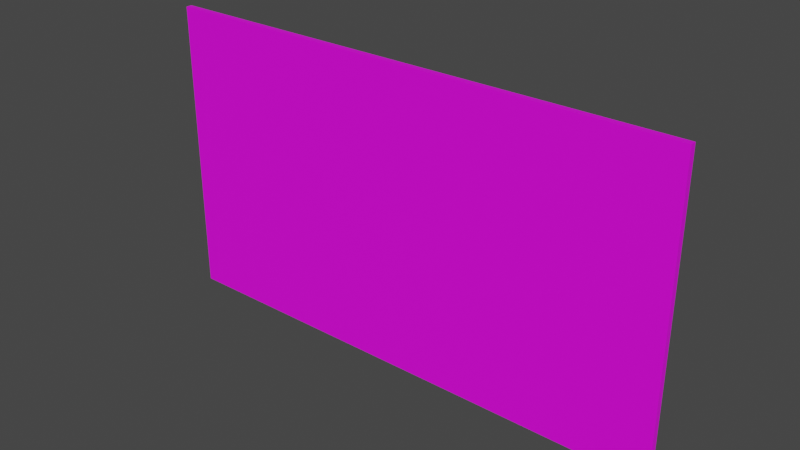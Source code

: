 # Source: Highway_Segment_Sign_Billboard02.blend  (saved by Blender 3.1.7; exported with 4.5.12 LTS)
import bpy
from mathutils import Matrix  # noqa: F401  (used for matrix-valued properties, if any)

bpy.ops.wm.read_factory_settings(use_empty=True)
scene = bpy.context.scene
scene.name = 'Scene'

# ---- collections
col_collection = bpy.data.collections.new('Collection'); scene.collection.children.link(col_collection)

# ---- images (referenced by path relative to the original .blend; pixels are not part of the script)
import os
ASSET_DIR = os.environ.get("B2B_ASSET_DIR", "")  # directory of the original .blend (textures are referenced by path, not embedded)
HERE = os.path.dirname(os.path.abspath(__file__))  # packed textures are extracted next to this script under _unpacked/

def load_image(name, relpath, width, height, colorspace="sRGB"):
    """Load a texture the original file referenced (path relative to the .blend, or extracted next to this script)."""
    p = next((c for c in (os.path.join(HERE, relpath), os.path.join(ASSET_DIR, relpath)) if relpath and os.path.exists(c)), "")
    if p:
        img = bpy.data.images.load(p, check_existing=True)
        img.name = name
    else:  # same state as the original file: an image datablock whose file is absent (Cycles renders it pink)
        img = bpy.data.images.new(name, width, height)
        img.source = "FILE"
        img.filepath = "//" + (relpath or name)
    img.colorspace_settings.name = colorspace
    return img
img_780_png_001 = load_image('780.png.001', '780.png', 1024, 1024, 'sRGB')
img_499_png = load_image('499.png', '499.png', 1024, 1024, 'sRGB')

# ---- materials (node trees are filled in below, after node groups)
mat_m_city_white = bpy.data.materials.new('M_City_White')
mat_m_city_white.use_transparent_shadow = False
mat_m_city_green = bpy.data.materials.new('M_City_Green')
mat_m_city_green.use_transparent_shadow = False

# ---- material node trees
mat_m_city_white.use_nodes = True; mat_m_city_white.node_tree.nodes.clear()
_N = mat_m_city_white.node_tree.nodes; _L = mat_m_city_white.node_tree.links
n0 = _N.new('ShaderNodeBsdfPrincipled'); n0.name = 'Principled BSDF'; n0.location = (10, 300)
n0.distribution = 'GGX'
n0.subsurface_method = 'RANDOM_WALK_SKIN'
n0.inputs[3].default_value = 1.45
n0.inputs[27].default_value = (0.0, 0.0, 0.0, 1.0)
n0.inputs[28].default_value = 1.0
n1 = _N.new('ShaderNodeOutputMaterial'); n1.name = 'Material Output'; n1.location = (300, 300)
n2 = _N.new('ShaderNodeTexImage'); n2.name = '이미지 텍스처'; n2.location = (-447, 203)
n2.image = img_780_png_001
_L.new(n0.outputs[0], n1.inputs[0])
_L.new(n2.outputs[0], n0.inputs[0])
_L.new(n2.outputs[1], n0.inputs[4])
n1.is_active_output = True
mat_m_city_green.use_nodes = True; mat_m_city_green.node_tree.nodes.clear()
_N = mat_m_city_green.node_tree.nodes; _L = mat_m_city_green.node_tree.links
n0 = _N.new('ShaderNodeBsdfPrincipled'); n0.name = 'Principled BSDF'; n0.location = (10, 300)
n0.distribution = 'GGX'
n0.subsurface_method = 'RANDOM_WALK_SKIN'
n0.inputs[3].default_value = 1.45
n0.inputs[27].default_value = (0.0, 0.0, 0.0, 1.0)
n0.inputs[28].default_value = 1.0
n1 = _N.new('ShaderNodeOutputMaterial'); n1.name = 'Material Output'; n1.location = (300, 300)
n2 = _N.new('ShaderNodeTexImage'); n2.name = '이미지 텍스처'; n2.location = (-495, 77)
n2.image = img_499_png
_L.new(n0.outputs[0], n1.inputs[0])
_L.new(n2.outputs[0], n0.inputs[0])
_L.new(n2.outputs[1], n0.inputs[4])
n1.is_active_output = True

# ---- world
world_world = bpy.data.worlds.new('World'); scene.world = world_world
world_world.use_nodes = True; world_world.node_tree.nodes.clear()
_N = world_world.node_tree.nodes; _L = world_world.node_tree.links
n0 = _N.new('ShaderNodeOutputWorld'); n0.name = 'World Output'; n0.location = (300, 300)
n1 = _N.new('ShaderNodeBackground'); n1.name = 'Background'; n1.location = (10, 300)
n1.inputs[0].default_value = (0.05088, 0.05088, 0.05088, 1.0)
_L.new(n1.outputs[0], n0.inputs[0])
n0.is_active_output = True
world_world.color = (0.05088, 0.05088, 0.05088)
world_world.use_sun_shadow = False
world_world.sun_shadow_jitter_overblur = 0.0

# ---- meshes
me_sm_city_highway_sign_billboard_01c_md_001 = bpy.data.meshes.new('SM_City_Highway_Sign_Billboard_01c.md.001')
me_sm_city_highway_sign_billboard_01c_md_001.from_pydata([(0.3099, -0.01731, 0.1397), (0.2579, -0.01731, 0.1397), (0.2579, -0.01731, 0.0877), (0.2579, -0.01731, 0.5194), (0.3099, -0.01731, 0.0877), (0.3099, -0.01731, 0.5194), (1.491, -0.01731, 0.1397), (0.2579, -0.01731, 0.5863), (0.3099, -0.01731, 0.5863), (0.2579, -0.01731, 0.6431), (0.3099, -0.01731, 0.6431), (0.2579, -0.01731, 0.6943), (0.3099, -0.01731, 0.6943), (1.491, -0.01731, 0.0877), (0.2579, -0.01731, 0.7257), (-1.316, -0.01731, 0.6943), (0.3099, -0.01731, 0.7257), (-1.348, -0.01731, 0.7257), (1.316, -0.01731, 0.6943), (-1.383, -0.01731, 0.681), (1.348, -0.01731, 0.7257), (-1.415, -0.01731, 0.7124), (1.383, -0.01731, 0.681), (-1.44, -0.01731, 0.6431), (1.415, -0.01731, 0.7124), (-1.471, -0.01731, 0.6745), (1.44, -0.01731, 0.6431), (-1.509, -0.01731, 0.6178), (1.471, -0.01731, 0.6745), (-1.478, -0.01731, 0.5863), (1.509, -0.01731, 0.6178), (-1.523, -0.01731, 0.5509), (1.478, -0.01731, 0.5863), (-1.491, -0.01731, 0.5194), (1.523, -0.01731, 0.5509), (-1.523, -0.01731, 0.1397), (1.491, -0.01731, 0.5194), (-1.491, -0.01731, 0.1397), (1.523, -0.01731, 0.1397), (-1.523, -0.01731, 0.0877), (-1.491, -0.01731, 0.0877), (-1.491, -0.01731, -0.4938), (1.523, -0.01731, 0.0877), (-1.523, -0.01731, -0.4938), (1.523, -0.01731, -0.4938), (-1.491, -0.01731, -0.7993), (1.491, -0.01731, -0.4938), (-1.523, -0.01731, -0.8308), (1.491, -0.01731, -0.7993), (-1.478, -0.01731, -0.8663), (1.523, -0.01731, -0.8308), (-1.509, -0.01731, -0.8977), (1.478, -0.01731, -0.8663), (-1.44, -0.01731, -0.923), (1.509, -0.01731, -0.8977), (-1.471, -0.01731, -0.9544), (1.44, -0.01731, -0.923), (-1.415, -0.01731, -0.9923), (1.471, -0.01731, -0.9544), (-1.383, -0.01731, -0.9609), (1.415, -0.01731, -0.9923), (-1.348, -0.01731, -1.006), (1.383, -0.01731, -0.9609), (-1.316, -0.01731, -0.9742), (1.348, -0.01731, -1.006), (0.2579, -0.01731, -1.006), (1.316, -0.01731, -0.9742), (0.2579, -0.01731, -0.9742), (0.3099, -0.01731, -1.006), (0.3099, -0.01731, -0.9742), (1.523, -0.01731, -1.006), (1.523, 0.01731, -1.006), (1.523, -0.01731, -0.8308), (1.523, 0.01731, -0.4938), (1.523, -0.01731, -0.4938), (1.523, -0.01731, 0.0877), (1.523, 0.01731, 0.0877), (1.523, -0.01731, 0.1397), (1.523, 0.01731, 0.1397), (1.523, -0.01731, 0.5509), (1.523, 0.01731, 0.7257), (1.523, -0.01731, 0.7257), (-1.523, -0.01731, -0.8308), (-1.523, 0.01731, -1.006), (-1.523, -0.01731, -1.006), (-1.523, 0.01731, -0.4938), (-1.523, -0.01731, -0.4938), (-1.523, 0.01731, 0.0877), (-1.523, -0.01731, 0.0877), (-1.523, -0.01731, 0.1397), (-1.523, 0.01731, 0.1397), (-1.523, -0.01731, 0.5509), (-1.523, 0.01731, 0.7257), (-1.523, -0.01731, 0.7257), (-1.348, -0.01731, 0.7257), (-1.523, 0.01731, 0.7257), (-1.523, -0.01731, 0.7257), (0.2579, 0.01731, 0.7257), (0.2579, -0.01731, 0.7257), (0.3099, -0.01731, 0.7257), (0.3099, 0.01731, 0.7257), (1.348, -0.01731, 0.7257), (1.523, 0.01731, 0.7257), (1.523, -0.01731, 0.7257), (1.348, -0.01731, -1.006), (1.523, 0.01731, -1.006), (1.523, -0.01731, -1.006), (0.3099, 0.01731, -1.006), (0.3099, -0.01731, -1.006), (0.2579, -0.01731, -1.006), (0.2579, 0.01731, -1.006), (-1.348, -0.01731, -1.006), (-1.523, 0.01731, -1.006), (-1.523, -0.01731, -1.006), (-1.523, -0.01731, -1.006), (-1.523, -0.01731, 0.7257), (1.523, -0.01731, -1.006), (1.523, -0.01731, 0.7257), (0.2579, -0.01731, -0.4938), (0.3099, -0.01731, -0.4938), (0.2579, -0.01731, -0.7993), (0.3099, -0.01731, -0.7993), (0.3099, -0.01731, -0.8663), (0.2579, -0.01731, -0.8663), (0.3099, -0.01731, -0.923), (0.2579, -0.01731, -0.923), (1.523, 0.01731, 0.1397), (0.3099, 0.01731, 0.7257), (1.523, 0.01731, 0.7257), (0.3099, 0.01731, 0.1397), (1.523, 0.01731, 0.0877), (0.2579, 0.01731, 0.1397), (0.2579, 0.01731, 0.7257), (-1.523, 0.01731, 0.7257), (-1.523, 0.01731, 0.1397), (0.3099, 0.01731, 0.0877), (1.523, 0.01731, -0.4938), (0.2579, 0.01731, 0.0877), (-1.523, 0.01731, 0.0877), (0.3099, 0.01731, -0.4938), (1.523, 0.01731, -1.006), (0.3099, 0.01731, -1.006), (0.2579, 0.01731, -1.006), (0.2579, 0.01731, -0.4938), (-1.523, 0.01731, -0.4938), (-1.523, 0.01731, -1.006)], [], [(0, 1, 2), (3, 1, 0), (0, 2, 4), (0, 5, 3), (4, 6, 0), (7, 3, 5), (8, 7, 5), (9, 7, 8), (10, 9, 8), (11, 9, 10), (12, 11, 10), (6, 4, 13), (14, 11, 12), (14, 15, 11), (16, 14, 12), (14, 17, 15), (18, 16, 12), (17, 19, 15), (16, 18, 20), (19, 17, 21), (22, 20, 18), (21, 23, 19), (20, 22, 24), (23, 21, 25), (26, 24, 22), (27, 23, 25), (24, 26, 28), (23, 27, 29), (26, 30, 28), (31, 29, 27), (30, 26, 32), (29, 31, 33), (32, 34, 30), (35, 33, 31), (32, 36, 34), (33, 35, 37), (38, 34, 36), (37, 35, 39), (38, 36, 6), (37, 39, 40), (38, 6, 13), (41, 40, 39), (38, 13, 42), (39, 43, 41), (44, 42, 13), (43, 45, 41), (13, 46, 44), (45, 43, 47), (48, 44, 46), (47, 49, 45), (50, 44, 48), (47, 51, 49), (52, 50, 48), (51, 53, 49), (50, 52, 54), (53, 51, 55), (56, 54, 52), (57, 53, 55), (54, 56, 58), (53, 57, 59), (56, 60, 58), (59, 57, 61), (60, 56, 62), (63, 59, 61), (62, 64, 60), (65, 63, 61), (64, 62, 66), (63, 65, 67), (68, 64, 66), (67, 65, 68), (66, 69, 68), (69, 67, 68), (70, 71, 72), (71, 73, 72), (74, 72, 73), (75, 74, 73), (75, 73, 76), (75, 76, 77), (77, 76, 78), (79, 77, 78), (78, 80, 79), (79, 80, 81), (82, 83, 84), (85, 83, 82), (82, 86, 85), (86, 87, 85), (86, 88, 87), (89, 87, 88), (87, 89, 90), (91, 90, 89), (90, 91, 92), (92, 91, 93), (94, 95, 96), (97, 95, 94), (94, 98, 97), (99, 97, 98), (97, 99, 100), (101, 100, 99), (102, 100, 101), (102, 101, 103), (36, 0, 6), (36, 5, 0), (32, 5, 36), (32, 8, 5), (8, 32, 26), (26, 10, 8), (26, 18, 10), (18, 26, 22), (18, 12, 10), (104, 105, 106), (107, 105, 104), (104, 108, 107), (108, 109, 107), (109, 110, 107), (111, 110, 109), (112, 110, 111), (111, 113, 112), (114, 51, 47), (114, 55, 51), (114, 57, 55), (114, 61, 57), (115, 31, 27), (115, 27, 25), (115, 25, 21), (115, 21, 17), (116, 50, 54), (116, 54, 58), (116, 58, 60), (116, 60, 64), (117, 30, 34), (117, 28, 30), (117, 24, 28), (117, 20, 24), (15, 9, 11), (23, 9, 15), (23, 15, 19), (23, 7, 9), (7, 23, 29), (29, 3, 7), (3, 29, 33), (3, 33, 37), (3, 37, 1), (1, 37, 40), (1, 40, 2), (2, 40, 41), (2, 41, 118), (45, 118, 41), (2, 118, 119), (119, 4, 2), (13, 4, 119), (13, 119, 46), (118, 45, 120), (120, 45, 49), (121, 119, 118), (46, 119, 121), (118, 120, 121), (46, 121, 48), (121, 52, 48), (52, 121, 122), (121, 120, 122), (122, 56, 52), (120, 49, 123), (120, 123, 122), (123, 49, 53), (56, 122, 124), (122, 123, 124), (56, 66, 62), (56, 124, 66), (69, 66, 124), (123, 125, 124), (124, 125, 69), (123, 53, 125), (125, 67, 69), (125, 63, 67), (125, 53, 63), (63, 53, 59), (126, 127, 128), (126, 129, 127), (130, 129, 126), (127, 129, 131), (131, 132, 127), (131, 133, 132), (131, 134, 133), (130, 135, 129), (135, 131, 129), (136, 135, 130), (137, 134, 131), (131, 135, 137), (137, 138, 134), (136, 139, 135), (140, 139, 136), (140, 141, 139), (139, 141, 142), (143, 137, 135), (135, 139, 143), (143, 138, 137), (142, 143, 139), (143, 144, 138), (142, 144, 143), (142, 145, 144)])
me_sm_city_highway_sign_billboard_01c_md_001.polygons.foreach_set('material_index', [0, 0, 0, 0, 0, 0, 0, 0, 0, 0, 0, 0, 0, 0, 0, 0, 0, 0, 0, 0, 0, 0, 0, 0, 0, 0, 0, 0, 0, 0, 0, 0, 0, 0, 0, 0, 0, 0, 0, 0, 0, 0, 0, 0, 0, 0, 0, 0, 0, 0, 0, 0, 0, 0, 0, 0, 0, 0, 0, 0, 0, 0, 0, 0, 0, 0, 0, 0, 0, 0, 0, 0, 1, 1, 1, 1, 1, 1, 1, 1, 1, 1, 1, 1, 1, 1, 1, 1, 1, 1, 1, 1, 1, 1, 1, 1, 1, 1, 1, 1, 1, 1, 1, 1, 1, 1, 1, 1, 1, 1, 1, 1, 1, 1, 1, 1, 1, 1, 1, 1, 1, 1, 1, 1, 1, 1, 1, 1, 1, 1, 1, 1, 1, 1, 1, 1, 1, 1, 1, 1, 1, 1, 1, 1, 1, 1, 1, 1, 1, 1, 1, 1, 1, 1, 1, 1, 1, 1, 1, 1, 1, 1, 1, 1, 1, 1, 1, 1, 1, 1, 1, 1, 1, 1, 1, 1, 1, 1, 1, 1, 1, 1, 1, 1, 1, 1, 1, 1, 1, 1, 1, 1, 1, 1, 1, 1, 1, 1, 1, 1])
_uv = me_sm_city_highway_sign_billboard_01c_md_001.uv_layers.new(name='UV_SINGLE')
_uv.uv.foreach_set('vector', [0.3335, 0.4009, 0.3335, 0.4175, 0.3188, 0.4175, 0.4409, 0.418, 0.3335, 0.4175, 0.3335, 0.4009, 0.3335, 0.4009, 0.3188, 0.4175, 0.3188, 0.4009, 0.3335, 0.4009, 0.4409, 0.4014, 0.4409, 0.418, 0.3188, 0.4009, 0.3352, 0.02344, 0.3335, 0.4009, 0.4597, 0.418, 0.4409, 0.418, 0.4409, 0.4014, 0.4597, 0.4014, 0.4597, 0.418, 0.4409, 0.4014, 0.4758, 0.4185, 0.4597, 0.418, 0.4597, 0.4014, 0.4758, 0.4014, 0.4758, 0.4185, 0.4597, 0.4014, 0.4905, 0.4185, 0.4758, 0.4185, 0.4758, 0.4014, 0.4905, 0.4014, 0.4905, 0.4185, 0.4758, 0.4014, 0.3352, 0.02344, 0.3188, 0.4009, 0.3203, 0.02295, 0.4995, 0.4185, 0.4905, 0.4185, 0.4905, 0.4014, 0.4995, 0.4185, 0.4856, 0.9196, 0.4905, 0.4185, 0.4995, 0.4014, 0.4995, 0.4185, 0.4905, 0.4014, 0.4995, 0.4185, 0.4939, 0.9301, 0.4856, 0.9196, 0.4885, 0.08252, 0.4995, 0.4014, 0.4905, 0.4014, 0.4939, 0.9301, 0.4822, 0.9404, 0.4856, 0.9196, 0.4995, 0.4014, 0.4885, 0.08252, 0.4966, 0.07178, 0.4822, 0.9404, 0.4939, 0.9301, 0.491, 0.9496, 0.4851, 0.06152, 0.4966, 0.07178, 0.4885, 0.08252, 0.491, 0.9496, 0.4719, 0.9582, 0.4822, 0.9404, 0.4966, 0.07178, 0.4851, 0.06152, 0.4939, 0.05225, 0.4719, 0.9582, 0.491, 0.9496, 0.4814, 0.9665, 0.4751, 0.04395, 0.4939, 0.05225, 0.4851, 0.06152, 0.4668, 0.9775, 0.4719, 0.9582, 0.4814, 0.9665, 0.4939, 0.05225, 0.4751, 0.04395, 0.4844, 0.03564, 0.4719, 0.9582, 0.4668, 0.9775, 0.4568, 0.9696, 0.4751, 0.04395, 0.47, 0.02441, 0.4844, 0.03564, 0.4492, 0.9814, 0.4568, 0.9696, 0.4668, 0.9775, 0.47, 0.02441, 0.4751, 0.04395, 0.4602, 0.03271, 0.4568, 0.9696, 0.4492, 0.9814, 0.4385, 0.9735, 0.4602, 0.03271, 0.4529, 0.02051, 0.47, 0.02441, 0.3306, 0.9878, 0.4385, 0.9735, 0.4492, 0.9814, 0.4602, 0.03271, 0.4424, 0.02832, 0.4529, 0.02051, 0.4385, 0.9735, 0.3306, 0.9878, 0.3306, 0.9767, 0.3352, 0.01221, 0.4529, 0.02051, 0.4424, 0.02832, 0.3306, 0.9767, 0.3306, 0.9878, 0.3157, 0.9871, 0.3352, 0.01221, 0.4424, 0.02832, 0.3352, 0.02344, 0.3306, 0.9767, 0.3157, 0.9871, 0.3157, 0.9767, 0.3352, 0.01221, 0.3352, 0.02344, 0.3203, 0.02295, 0.1505, 0.9747, 0.3157, 0.9767, 0.3157, 0.9871, 0.3352, 0.01221, 0.3203, 0.02295, 0.3203, 0.0127, 0.3157, 0.9871, 0.1504, 0.9853, 0.1505, 0.9747, 0.1553, 0.01318, 0.3203, 0.0127, 0.3203, 0.02295, 0.1504, 0.9853, 0.06403, 0.9706, 0.1505, 0.9747, 0.3203, 0.02295, 0.1553, 0.02344, 0.1553, 0.01318, 0.06403, 0.9706, 0.1504, 0.9853, 0.05322, 0.9782, 0.06946, 0.02734, 0.1553, 0.01318, 0.1553, 0.02344, 0.05322, 0.9782, 0.04593, 0.9663, 0.06403, 0.9706, 0.0592, 0.01953, 0.1553, 0.01318, 0.06946, 0.02734, 0.05322, 0.9782, 0.03574, 0.974, 0.04593, 0.9663, 0.05157, 0.03125, 0.0592, 0.01953, 0.06946, 0.02734, 0.03574, 0.974, 0.03082, 0.9545, 0.04593, 0.9663, 0.0592, 0.01953, 0.05157, 0.03125, 0.04196, 0.02344, 0.03082, 0.9545, 0.03574, 0.974, 0.02122, 0.9626, 0.03665, 0.04297, 0.04196, 0.02344, 0.05157, 0.03125, 0.01168, 0.9456, 0.03082, 0.9545, 0.02122, 0.9626, 0.04196, 0.02344, 0.03665, 0.04297, 0.02751, 0.03418, 0.03082, 0.9545, 0.01168, 0.9456, 0.02074, 0.9366, 0.03665, 0.04297, 0.01791, 0.05127, 0.02751, 0.03418, 0.02074, 0.9366, 0.01168, 0.9456, 0.00914, 0.9261, 0.01791, 0.05127, 0.03665, 0.04297, 0.02657, 0.06006, 0.01746, 0.9158, 0.02074, 0.9366, 0.00914, 0.9261, 0.02657, 0.06006, 0.01512, 0.07031, 0.01791, 0.05127, 0.009834, 0.4155, 0.01746, 0.9158, 0.00914, 0.9261, 0.01512, 0.07031, 0.02657, 0.06006, 0.02307, 0.08105, 0.01746, 0.9158, 0.009834, 0.4155, 0.01877, 0.4155, 0.009987, 0.3984, 0.01512, 0.07031, 0.02307, 0.08105, 0.01877, 0.4155, 0.009834, 0.4155, 0.009987, 0.3984, 0.02307, 0.08105, 0.01894, 0.3984, 0.009987, 0.3984, 0.01894, 0.3984, 0.01877, 0.4155, 0.009987, 0.3984, 0.01312, 0.02002, 0.007217, 0.01465, 0.0592, 0.01953, 0.007217, 0.01465, 0.155, 0.001465, 0.0592, 0.01953, 0.1553, 0.01318, 0.0592, 0.01953, 0.155, 0.001465, 0.3203, 0.0127, 0.1553, 0.01318, 0.155, 0.001465, 0.3203, 0.0127, 0.155, 0.001465, 0.3203, 0.001465, 0.3203, 0.0127, 0.3203, 0.001465, 0.3352, 0.01221, 0.3352, 0.01221, 0.3203, 0.001465, 0.3357, 0.0, 0.4529, 0.02051, 0.3352, 0.01221, 0.3357, 0.0, 0.3357, 0.0, 0.5044, 0.01562, 0.4529, 0.02051, 0.4529, 0.02051, 0.5044, 0.01562, 0.4988, 0.02148, 0.05322, 0.9782, 3.052e-05, 0.9821, 0.006191, 0.9765, 0.1503, 0.997, 3.052e-05, 0.9821, 0.05322, 0.9782, 0.05322, 0.9782, 0.1504, 0.9853, 0.1503, 0.997, 0.1504, 0.9853, 0.3154, 0.9985, 0.1503, 0.997, 0.1504, 0.9853, 0.3157, 0.9871, 0.3154, 0.9985, 0.3306, 0.9878, 0.3154, 0.9985, 0.3157, 0.9871, 0.3154, 0.9985, 0.3306, 0.9878, 0.3308, 1.0, 0.4492, 0.9814, 0.3308, 1.0, 0.3306, 0.9878, 0.3308, 1.0, 0.4492, 0.9814, 0.502, 0.9865, 0.502, 0.9865, 0.4492, 0.9814, 0.4961, 0.9808, 0.4939, 0.9301, 0.502, 0.9865, 0.4961, 0.9808, 0.5093, 0.4185, 0.502, 0.9865, 0.4939, 0.9301, 0.4939, 0.9301, 0.4995, 0.4185, 0.5093, 0.4185, 0.4995, 0.4014, 0.5093, 0.4185, 0.4995, 0.4185, 0.5093, 0.4185, 0.4995, 0.4014, 0.5093, 0.4014, 0.4966, 0.07178, 0.5093, 0.4014, 0.4995, 0.4014, 0.5044, 0.01562, 0.5093, 0.4014, 0.4966, 0.07178, 0.5044, 0.01562, 0.4966, 0.07178, 0.4988, 0.02148, 0.4424, 0.02832, 0.3335, 0.4009, 0.3352, 0.02344, 0.4424, 0.02832, 0.4409, 0.4014, 0.3335, 0.4009, 0.4602, 0.03271, 0.4409, 0.4014, 0.4424, 0.02832, 0.4602, 0.03271, 0.4597, 0.4014, 0.4409, 0.4014, 0.4597, 0.4014, 0.4602, 0.03271, 0.4751, 0.04395, 0.4751, 0.04395, 0.4758, 0.4014, 0.4597, 0.4014, 0.4751, 0.04395, 0.4885, 0.08252, 0.4758, 0.4014, 0.4885, 0.08252, 0.4751, 0.04395, 0.4851, 0.06152, 0.4885, 0.08252, 0.4905, 0.4014, 0.4758, 0.4014, 0.01512, 0.07031, 0.007217, 0.01465, 0.01312, 0.02002, 0.0001467, 0.3984, 0.007217, 0.01465, 0.01512, 0.07031, 0.01512, 0.07031, 0.009987, 0.3984, 0.0001467, 0.3984, 0.009987, 0.3984, 0.009834, 0.4155, 0.0001467, 0.3984, 0.009834, 0.4155, 3.052e-05, 0.4155, 0.0001467, 0.3984, 0.00914, 0.9261, 3.052e-05, 0.4155, 0.009834, 0.4155, 3.052e-05, 0.9821, 3.052e-05, 0.4155, 0.00914, 0.9261, 0.00914, 0.9261, 0.006191, 0.9765, 3.052e-05, 0.9821, 0.006191, 0.9765, 0.03574, 0.974, 0.05322, 0.9782, 0.006191, 0.9765, 0.02122, 0.9626, 0.03574, 0.974, 0.006191, 0.9765, 0.01168, 0.9456, 0.02122, 0.9626, 0.006191, 0.9765, 0.00914, 0.9261, 0.01168, 0.9456, 0.4961, 0.9808, 0.4492, 0.9814, 0.4668, 0.9775, 0.4961, 0.9808, 0.4668, 0.9775, 0.4814, 0.9665, 0.4961, 0.9808, 0.4814, 0.9665, 0.491, 0.9496, 0.4961, 0.9808, 0.491, 0.9496, 0.4939, 0.9301, 0.01312, 0.02002, 0.0592, 0.01953, 0.04196, 0.02344, 0.01312, 0.02002, 0.04196, 0.02344, 0.02751, 0.03418, 0.01312, 0.02002, 0.02751, 0.03418, 0.01791, 0.05127, 0.01312, 0.02002, 0.01791, 0.05127, 0.01512, 0.07031, 0.4988, 0.02148, 0.47, 0.02441, 0.4529, 0.02051, 0.4988, 0.02148, 0.4844, 0.03564, 0.47, 0.02441, 0.4988, 0.02148, 0.4939, 0.05225, 0.4844, 0.03564, 0.4988, 0.02148, 0.4966, 0.07178, 0.4939, 0.05225, 0.4856, 0.9196, 0.4758, 0.4185, 0.4905, 0.4185, 0.4719, 0.9582, 0.4758, 0.4185, 0.4856, 0.9196, 0.4719, 0.9582, 0.4856, 0.9196, 0.4822, 0.9404, 0.4719, 0.9582, 0.4597, 0.418, 0.4758, 0.4185, 0.4597, 0.418, 0.4719, 0.9582, 0.4568, 0.9696, 0.4568, 0.9696, 0.4409, 0.418, 0.4597, 0.418, 0.4409, 0.418, 0.4568, 0.9696, 0.4385, 0.9735, 0.4409, 0.418, 0.4385, 0.9735, 0.3306, 0.9767, 0.4409, 0.418, 0.3306, 0.9767, 0.3335, 0.4175, 0.3335, 0.4175, 0.3306, 0.9767, 0.3157, 0.9767, 0.3335, 0.4175, 0.3157, 0.9767, 0.3188, 0.4175, 0.3188, 0.4175, 0.3157, 0.9767, 0.1505, 0.9747, 0.3188, 0.4175, 0.1505, 0.9747, 0.1544, 0.4165, 0.06403, 0.9706, 0.1544, 0.4165, 0.1505, 0.9747, 0.3188, 0.4175, 0.1544, 0.4165, 0.1545, 0.3999, 0.1545, 0.3999, 0.3188, 0.4009, 0.3188, 0.4175, 0.3203, 0.02295, 0.3188, 0.4009, 0.1545, 0.3999, 0.3203, 0.02295, 0.1545, 0.3999, 0.1553, 0.02344, 0.1544, 0.4165, 0.06403, 0.9706, 0.06824, 0.4155, 0.06824, 0.4155, 0.06403, 0.9706, 0.04593, 0.9663, 0.06836, 0.3989, 0.1545, 0.3999, 0.1544, 0.4165, 0.1553, 0.02344, 0.1545, 0.3999, 0.06836, 0.3989, 0.1544, 0.4165, 0.06824, 0.4155, 0.06836, 0.3989, 0.1553, 0.02344, 0.06836, 0.3989, 0.06946, 0.02734, 0.06836, 0.3989, 0.05157, 0.03125, 0.06946, 0.02734, 0.05157, 0.03125, 0.06836, 0.3989, 0.04953, 0.3989, 0.06836, 0.3989, 0.06824, 0.4155, 0.04953, 0.3989, 0.04953, 0.3989, 0.03665, 0.04297, 0.05157, 0.03125, 0.06824, 0.4155, 0.04593, 0.9663, 0.04938, 0.4155, 0.06824, 0.4155, 0.04938, 0.4155, 0.04953, 0.3989, 0.04938, 0.4155, 0.04593, 0.9663, 0.03082, 0.9545, 0.03665, 0.04297, 0.04953, 0.3989, 0.03354, 0.3989, 0.04953, 0.3989, 0.04938, 0.4155, 0.03354, 0.3989, 0.03665, 0.04297, 0.02307, 0.08105, 0.02657, 0.06006, 0.03665, 0.04297, 0.03354, 0.3989, 0.02307, 0.08105, 0.01894, 0.3984, 0.02307, 0.08105, 0.03354, 0.3989, 0.04938, 0.4155, 0.03333, 0.4155, 0.03354, 0.3989, 0.03354, 0.3989, 0.03333, 0.4155, 0.01894, 0.3984, 0.04938, 0.4155, 0.03082, 0.9545, 0.03333, 0.4155, 0.03333, 0.4155, 0.01877, 0.4155, 0.01894, 0.3984, 0.03333, 0.4155, 0.01746, 0.9158, 0.01877, 0.4155, 0.03333, 0.4155, 0.03082, 0.9545, 0.01746, 0.9158, 0.01746, 0.9158, 0.03082, 0.9545, 0.02074, 0.9366, 0.6782, 0.01416, 0.5137, 0.3984, 0.5137, 0.01416, 0.6782, 0.01416, 0.6782, 0.3984, 0.5137, 0.3984, 0.6929, 0.01416, 0.6782, 0.3984, 0.6782, 0.01416, 0.5137, 0.3984, 0.6782, 0.3984, 0.6782, 0.415, 0.6782, 0.415, 0.5137, 0.415, 0.5137, 0.3984, 0.6782, 0.415, 0.5137, 0.9795, 0.5137, 0.415, 0.6782, 0.415, 0.6782, 0.9795, 0.5137, 0.9795, 0.6929, 0.01416, 0.6929, 0.3984, 0.6782, 0.3984, 0.6929, 0.3984, 0.6782, 0.415, 0.6782, 0.3984, 0.856, 0.01416, 0.6929, 0.3984, 0.6929, 0.01416, 0.6929, 0.415, 0.6782, 0.9795, 0.6782, 0.415, 0.6782, 0.415, 0.6929, 0.3984, 0.6929, 0.415, 0.6929, 0.415, 0.6929, 0.9795, 0.6782, 0.9795, 0.856, 0.01416, 0.856, 0.3984, 0.6929, 0.3984, 0.9995, 0.01416, 0.856, 0.3984, 0.856, 0.01416, 0.9995, 0.01416, 0.9995, 0.3984, 0.856, 0.3984, 0.856, 0.3984, 0.9995, 0.3984, 0.9995, 0.415, 0.856, 0.415, 0.6929, 0.415, 0.6929, 0.3984, 0.6929, 0.3984, 0.856, 0.3984, 0.856, 0.415, 0.856, 0.415, 0.6929, 0.9795, 0.6929, 0.415, 0.9995, 0.415, 0.856, 0.415, 0.856, 0.3984, 0.856, 0.415, 0.856, 0.9795, 0.6929, 0.9795, 0.9995, 0.415, 0.856, 0.9795, 0.856, 0.415, 0.9995, 0.415, 1.0, 0.9795, 0.856, 0.9795])
_ca = me_sm_city_highway_sign_billboard_01c_md_001.color_attributes.new('PSKVTXCOL_0', 'BYTE_COLOR', 'CORNER')
_ca.data.foreach_set('color', [1.0, 0.0, 0.0, 1.0, 1.0, 0.0, 0.0, 1.0, 1.0, 0.0, 0.0, 1.0, 1.0, 0.0, 0.0, 1.0, 1.0, 0.0, 0.0, 1.0, 1.0, 0.0, 0.0, 1.0, 1.0, 0.0, 0.0, 1.0, 1.0, 0.0, 0.0, 1.0, 1.0, 0.0, 0.0, 1.0, 1.0, 0.0, 0.0, 1.0, 1.0, 0.0, 0.0, 1.0, 1.0, 0.0, 0.0, 1.0, 1.0, 0.0, 0.0, 1.0, 1.0, 0.0, 0.0, 1.0, 1.0, 0.0, 0.0, 1.0, 1.0, 0.0, 0.0, 1.0, 1.0, 0.0, 0.0, 1.0, 1.0, 0.0, 0.0, 1.0, 1.0, 0.0, 0.0, 1.0, 1.0, 0.0, 0.0, 1.0, 1.0, 0.0, 0.0, 1.0, 1.0, 0.0, 0.0, 1.0, 1.0, 0.0, 0.0, 1.0, 1.0, 0.0, 0.0, 1.0, 1.0, 0.0, 0.0, 1.0, 1.0, 0.0, 0.0, 1.0, 1.0, 0.0, 0.0, 1.0, 1.0, 0.0, 0.0, 1.0, 1.0, 0.0, 0.0, 1.0, 1.0, 0.0, 0.0, 1.0, 1.0, 0.0, 0.0, 1.0, 1.0, 0.0, 0.0, 1.0, 1.0, 0.0, 0.0, 1.0, 1.0, 0.0, 0.0, 1.0, 1.0, 0.0, 0.0, 1.0, 1.0, 0.0, 0.0, 1.0, 1.0, 0.0, 0.0, 1.0, 1.0, 0.0, 0.0, 1.0, 1.0, 0.0, 0.0, 1.0, 1.0, 0.0, 0.0, 1.0, 1.0, 0.0, 0.0, 1.0, 1.0, 0.0, 0.0, 1.0, 1.0, 0.0, 0.0, 1.0, 1.0, 0.0, 0.0, 1.0, 1.0, 0.0, 0.0, 1.0, 1.0, 0.0, 0.0, 1.0, 1.0, 0.0, 0.0, 1.0, 1.0, 0.0, 0.0, 1.0, 1.0, 0.0, 0.0, 1.0, 1.0, 0.0, 0.0, 1.0, 1.0, 0.0, 0.0, 1.0, 1.0, 0.0, 0.0, 1.0, 1.0, 0.0, 0.0, 1.0, 1.0, 0.0, 0.0, 1.0, 1.0, 0.0, 0.0, 1.0, 1.0, 0.0, 0.0, 1.0, 1.0, 0.0, 0.0, 1.0, 1.0, 0.0, 0.0, 1.0, 1.0, 0.0, 0.0, 1.0, 1.0, 0.0, 0.0, 1.0, 1.0, 0.0, 0.0, 1.0, 1.0, 0.0, 0.0, 1.0, 1.0, 0.0, 0.0, 1.0, 1.0, 0.0, 0.0, 1.0, 1.0, 0.0, 0.0, 1.0, 1.0, 0.0, 0.0, 1.0, 1.0, 0.0, 0.0, 1.0, 1.0, 0.0, 0.0, 1.0, 1.0, 0.0, 0.0, 1.0, 1.0, 0.0, 0.0, 1.0, 1.0, 0.0, 0.0, 1.0, 1.0, 0.0, 0.0, 1.0, 1.0, 0.0, 0.0, 1.0, 1.0, 0.0, 0.0, 1.0, 1.0, 0.0, 0.0, 1.0, 1.0, 0.0, 0.0, 1.0, 1.0, 0.0, 0.0, 1.0, 1.0, 0.0, 0.0, 1.0, 1.0, 0.0, 0.0, 1.0, 1.0, 0.0, 0.0, 1.0, 1.0, 0.0, 0.0, 1.0, 1.0, 0.0, 0.0, 1.0, 1.0, 0.0, 0.0, 1.0, 1.0, 0.0, 0.0, 1.0, 1.0, 0.0, 0.0, 1.0, 1.0, 0.0, 0.0, 1.0, 1.0, 0.0, 0.0, 1.0, 1.0, 0.0, 0.0, 1.0, 1.0, 0.0, 0.0, 1.0, 1.0, 0.0, 0.0, 1.0, 1.0, 0.0, 0.0, 1.0, 1.0, 0.0, 0.0, 1.0, 1.0, 0.0, 0.0, 1.0, 1.0, 0.0, 0.0, 1.0, 1.0, 0.0, 0.0, 1.0, 1.0, 0.0, 0.0, 1.0, 1.0, 0.0, 0.0, 1.0, 1.0, 0.0, 0.0, 1.0, 1.0, 0.0, 0.0, 1.0, 1.0, 0.0, 0.0, 1.0, 1.0, 0.0, 0.0, 1.0, 1.0, 0.0, 0.0, 1.0, 1.0, 0.0, 0.0, 1.0, 1.0, 0.0, 0.0, 1.0, 1.0, 0.0, 0.0, 1.0, 1.0, 0.0, 0.0, 1.0, 1.0, 0.0, 0.0, 1.0, 1.0, 0.0, 0.0, 1.0, 1.0, 0.0, 0.0, 1.0, 1.0, 0.0, 0.0, 1.0, 1.0, 0.0, 0.0, 1.0, 1.0, 0.0, 0.0, 1.0, 1.0, 0.0, 0.0, 1.0, 1.0, 0.0, 0.0, 1.0, 1.0, 0.0, 0.0, 1.0, 1.0, 0.0, 0.0, 1.0, 1.0, 0.0, 0.0, 1.0, 1.0, 0.0, 0.0, 1.0, 1.0, 0.0, 0.0, 1.0, 1.0, 0.0, 0.0, 1.0, 1.0, 0.0, 0.0, 1.0, 1.0, 0.0, 0.0, 1.0, 1.0, 0.0, 0.0, 1.0, 1.0, 0.0, 0.0, 1.0, 1.0, 0.0, 0.0, 1.0, 1.0, 0.0, 0.0, 1.0, 1.0, 0.0, 0.0, 1.0, 1.0, 0.0, 0.0, 1.0, 1.0, 0.0, 0.0, 1.0, 1.0, 0.0, 0.0, 1.0, 1.0, 0.0, 0.0, 1.0, 1.0, 0.0, 0.0, 1.0, 1.0, 0.0, 0.0, 1.0, 1.0, 0.0, 0.0, 1.0, 1.0, 0.0, 0.0, 1.0, 1.0, 0.0, 0.0, 1.0, 1.0, 0.0, 0.0, 1.0, 1.0, 0.0, 0.0, 1.0, 1.0, 0.0, 0.0, 1.0, 1.0, 0.0, 0.0, 1.0, 1.0, 0.0, 0.0, 1.0, 1.0, 0.0, 0.0, 1.0, 1.0, 0.0, 0.0, 1.0, 1.0, 0.0, 0.0, 1.0, 1.0, 0.0, 0.0, 1.0, 1.0, 0.0, 0.0, 1.0, 1.0, 0.0, 0.0, 1.0, 1.0, 0.0, 0.0, 1.0, 1.0, 0.0, 0.0, 1.0, 1.0, 0.0, 0.0, 1.0, 1.0, 0.0, 0.0, 1.0, 1.0, 0.0, 0.0, 1.0, 1.0, 0.0, 0.0, 1.0, 1.0, 0.0, 0.0, 1.0, 1.0, 0.0, 0.0, 1.0, 1.0, 0.0, 0.0, 1.0, 1.0, 0.0, 0.0, 1.0, 1.0, 0.0, 0.0, 1.0, 1.0, 0.0, 0.0, 1.0, 1.0, 0.0, 0.0, 1.0, 1.0, 0.0, 0.0, 1.0, 1.0, 0.0, 0.0, 1.0, 1.0, 0.0, 0.0, 1.0, 1.0, 0.0, 0.0, 1.0, 1.0, 0.0, 0.0, 1.0, 1.0, 0.0, 0.0, 1.0, 1.0, 0.0, 0.0, 1.0, 1.0, 0.0, 0.0, 1.0, 1.0, 0.0, 0.0, 1.0, 1.0, 0.0, 0.0, 1.0, 1.0, 0.0, 0.0, 1.0, 1.0, 0.0, 0.0, 1.0, 1.0, 0.0, 0.0, 1.0, 1.0, 0.0, 0.0, 1.0, 1.0, 0.0, 0.0, 1.0, 1.0, 0.0, 0.0, 1.0, 1.0, 0.0, 0.0, 1.0, 1.0, 0.0, 0.0, 1.0, 1.0, 0.0, 0.0, 1.0, 1.0, 0.0, 0.0, 1.0, 1.0, 0.0, 0.0, 1.0, 1.0, 0.0, 0.0, 1.0, 1.0, 0.0, 0.0, 1.0, 1.0, 0.0, 0.0, 1.0, 1.0, 0.0, 0.0, 1.0, 1.0, 0.0, 0.0, 1.0, 1.0, 0.0, 0.0, 1.0, 1.0, 0.0, 0.0, 1.0, 1.0, 0.0, 0.0, 1.0, 1.0, 0.0, 0.0, 1.0, 1.0, 0.0, 0.0, 1.0, 1.0, 0.0, 0.0, 1.0, 1.0, 0.0, 0.0, 1.0, 1.0, 0.0, 0.0, 1.0, 1.0, 0.0, 0.0, 1.0, 1.0, 0.0, 0.0, 1.0, 1.0, 0.0, 0.0, 1.0, 1.0, 0.0, 0.0, 1.0, 1.0, 0.0, 0.0, 1.0, 1.0, 0.0, 0.0, 1.0, 1.0, 0.0, 0.0, 1.0, 1.0, 0.0, 0.0, 1.0, 1.0, 0.0, 0.0, 1.0, 1.0, 0.0, 0.0, 1.0, 1.0, 0.0, 0.0, 1.0, 1.0, 0.0, 0.0, 1.0, 1.0, 0.0, 0.0, 1.0, 1.0, 0.0, 0.0, 1.0, 1.0, 0.0, 0.0, 1.0, 1.0, 0.0, 0.0, 1.0, 1.0, 0.0, 0.0, 1.0, 1.0, 0.0, 0.0, 1.0, 1.0, 0.0, 0.0, 1.0, 1.0, 0.0, 0.0, 1.0, 1.0, 0.0, 0.0, 1.0, 1.0, 0.0, 0.0, 1.0, 1.0, 0.0, 0.0, 1.0, 1.0, 0.0, 0.0, 1.0, 1.0, 0.0, 0.0, 1.0, 1.0, 0.0, 0.0, 1.0, 1.0, 0.0, 0.0, 1.0, 1.0, 0.0, 0.0, 1.0, 1.0, 0.0, 0.0, 1.0, 1.0, 0.0, 0.0, 1.0, 1.0, 0.0, 0.0, 1.0, 1.0, 0.0, 0.0, 1.0, 1.0, 0.0, 0.0, 1.0, 1.0, 0.0, 0.0, 1.0, 1.0, 0.0, 0.0, 1.0, 1.0, 0.0, 0.0, 1.0, 1.0, 0.0, 0.0, 1.0, 1.0, 0.0, 0.0, 1.0, 1.0, 0.0, 0.0, 1.0, 1.0, 0.0, 0.0, 1.0, 1.0, 0.0, 0.0, 1.0, 1.0, 0.0, 0.0, 1.0, 1.0, 0.0, 0.0, 1.0, 1.0, 0.0, 0.0, 1.0, 1.0, 0.0, 0.0, 1.0, 1.0, 0.0, 0.0, 1.0, 1.0, 0.0, 0.0, 1.0, 1.0, 0.0, 0.0, 1.0, 1.0, 0.0, 0.0, 1.0, 1.0, 0.0, 0.0, 1.0, 1.0, 0.0, 0.0, 1.0, 1.0, 0.0, 0.0, 1.0, 1.0, 0.0, 0.0, 1.0, 1.0, 0.0, 0.0, 1.0, 1.0, 0.0, 0.0, 1.0, 1.0, 0.0, 0.0, 1.0, 1.0, 0.0, 0.0, 1.0, 1.0, 0.0, 0.0, 1.0, 1.0, 0.0, 0.0, 1.0, 1.0, 0.0, 0.0, 1.0, 1.0, 0.0, 0.0, 1.0, 1.0, 0.0, 0.0, 1.0, 1.0, 0.0, 0.0, 1.0, 1.0, 0.0, 0.0, 1.0, 1.0, 0.0, 0.0, 1.0, 1.0, 0.0, 0.0, 1.0, 1.0, 0.0, 0.0, 1.0, 1.0, 0.0, 0.0, 1.0, 1.0, 0.0, 0.0, 1.0, 1.0, 0.0, 0.0, 1.0, 1.0, 0.0, 0.0, 1.0, 1.0, 0.0, 0.0, 1.0, 1.0, 0.0, 0.0, 1.0, 1.0, 0.0, 0.0, 1.0, 1.0, 0.0, 0.0, 1.0, 1.0, 0.0, 0.0, 1.0, 1.0, 0.0, 0.0, 1.0, 1.0, 0.0, 0.0, 1.0, 1.0, 0.0, 0.0, 1.0, 1.0, 0.0, 0.0, 1.0, 1.0, 0.0, 0.0, 1.0, 1.0, 0.0, 0.0, 1.0, 1.0, 0.0, 0.0, 1.0, 1.0, 0.0, 0.0, 1.0, 1.0, 0.0, 0.0, 1.0, 1.0, 0.0, 0.0, 1.0, 1.0, 0.0, 0.0, 1.0, 1.0, 0.0, 0.0, 1.0, 1.0, 0.0, 0.0, 1.0, 1.0, 0.0, 0.0, 1.0, 1.0, 0.0, 0.0, 1.0, 1.0, 0.0, 0.0, 1.0, 1.0, 0.0, 0.0, 1.0, 1.0, 0.0, 0.0, 1.0, 1.0, 0.0, 0.0, 1.0, 1.0, 0.0, 0.0, 1.0, 1.0, 0.0, 0.0, 1.0, 1.0, 0.0, 0.0, 1.0, 1.0, 0.0, 0.0, 1.0, 1.0, 0.0, 0.0, 1.0, 1.0, 0.0, 0.0, 1.0, 1.0, 0.0, 0.0, 1.0, 1.0, 0.0, 0.0, 1.0, 1.0, 0.0, 0.0, 1.0, 1.0, 0.0, 0.0, 1.0, 1.0, 0.0, 0.0, 1.0, 1.0, 0.0, 0.0, 1.0, 1.0, 0.0, 0.0, 1.0, 1.0, 0.0, 0.0, 1.0, 1.0, 0.0, 0.0, 1.0, 1.0, 0.0, 0.0, 1.0, 1.0, 0.0, 0.0, 1.0, 1.0, 0.0, 0.0, 1.0, 1.0, 0.0, 0.0, 1.0, 1.0, 0.0, 0.0, 1.0, 1.0, 0.0, 0.0, 1.0, 1.0, 0.0, 0.0, 1.0, 1.0, 0.0, 0.0, 1.0, 1.0, 0.0, 0.0, 1.0, 1.0, 0.0, 0.0, 1.0, 1.0, 0.0, 0.0, 1.0, 1.0, 0.0, 0.0, 1.0, 1.0, 0.0, 0.0, 1.0, 1.0, 0.0, 0.0, 1.0, 1.0, 0.0, 0.0, 1.0, 1.0, 0.0, 0.0, 1.0, 1.0, 0.0, 0.0, 1.0, 1.0, 0.0, 0.0, 1.0, 1.0, 0.0, 0.0, 1.0, 1.0, 0.0, 0.0, 1.0, 1.0, 0.0, 0.0, 1.0, 1.0, 0.0, 0.0, 1.0, 1.0, 0.0, 0.0, 1.0, 1.0, 0.0, 0.0, 1.0, 1.0, 0.0, 0.0, 1.0, 1.0, 0.0, 0.0, 1.0, 1.0, 0.0, 0.0, 1.0, 1.0, 0.0, 0.0, 1.0, 1.0, 0.0, 0.0, 1.0, 1.0, 0.0, 0.0, 1.0, 1.0, 0.0, 0.0, 1.0, 1.0, 0.0, 0.0, 1.0, 1.0, 0.0, 0.0, 1.0, 1.0, 0.0, 0.0, 1.0, 1.0, 0.0, 0.0, 1.0, 1.0, 0.0, 0.0, 1.0, 1.0, 0.0, 0.0, 1.0, 1.0, 0.0, 0.0, 1.0, 1.0, 0.0, 0.0, 1.0, 1.0, 0.0, 0.0, 1.0, 1.0, 0.0, 0.0, 1.0, 1.0, 0.0, 0.0, 1.0, 1.0, 0.0, 0.0, 1.0, 1.0, 0.0, 0.0, 1.0, 1.0, 0.0, 0.0, 1.0, 1.0, 0.0, 0.0, 1.0, 1.0, 0.0, 0.0, 1.0, 1.0, 0.0, 0.0, 1.0, 1.0, 0.0, 0.0, 1.0, 1.0, 0.0, 0.0, 1.0, 1.0, 0.0, 0.0, 1.0, 1.0, 0.0, 0.0, 1.0, 1.0, 0.0, 0.0, 1.0, 1.0, 0.0, 0.0, 1.0, 1.0, 0.0, 0.0, 1.0, 1.0, 0.0, 0.0, 1.0, 1.0, 0.0, 0.0, 1.0, 1.0, 0.0, 0.0, 1.0, 1.0, 0.0, 0.0, 1.0, 1.0, 0.0, 0.0, 1.0, 1.0, 0.0, 0.0, 1.0, 1.0, 0.0, 0.0, 1.0, 1.0, 0.0, 0.0, 1.0, 1.0, 0.0, 0.0, 1.0, 1.0, 0.0, 0.0, 1.0, 1.0, 0.0, 0.0, 1.0, 1.0, 0.0, 0.0, 1.0, 1.0, 0.0, 0.0, 1.0, 1.0, 0.0, 0.0, 1.0, 1.0, 0.0, 0.0, 1.0, 1.0, 0.0, 0.0, 1.0, 1.0, 0.0, 0.0, 1.0, 1.0, 0.0, 0.0, 1.0, 1.0, 0.0, 0.0, 1.0, 1.0, 0.0, 0.0, 1.0, 1.0, 0.0, 0.0, 1.0, 1.0, 0.0, 0.0, 1.0, 1.0, 0.0, 0.0, 1.0, 1.0, 0.0, 0.0, 1.0, 1.0, 0.0, 0.0, 1.0, 1.0, 0.0, 0.0, 1.0, 1.0, 0.0, 0.0, 1.0, 1.0, 0.0, 0.0, 1.0, 1.0, 0.0, 0.0, 1.0, 1.0, 0.0, 0.0, 1.0, 1.0, 0.0, 0.0, 1.0, 1.0, 0.0, 0.0, 1.0, 1.0, 0.0, 0.0, 1.0, 1.0, 0.0, 0.0, 1.0, 1.0, 0.0, 0.0, 1.0, 1.0, 0.0, 0.0, 1.0, 1.0, 0.0, 0.0, 1.0, 1.0, 0.0, 0.0, 1.0, 1.0, 0.0, 0.0, 1.0, 1.0, 0.0, 0.0, 1.0, 1.0, 0.0, 0.0, 1.0, 1.0, 0.0, 0.0, 1.0, 1.0, 0.0, 0.0, 1.0, 1.0, 0.0, 0.0, 1.0, 1.0, 0.0, 0.0, 1.0, 1.0, 0.0, 0.0, 1.0, 1.0, 0.0, 0.0, 1.0, 1.0, 0.0, 0.0, 1.0, 1.0, 0.0, 0.0, 1.0, 1.0, 0.0, 0.0, 1.0, 1.0, 0.0, 0.0, 1.0, 1.0, 0.0, 0.0, 1.0, 1.0, 0.0, 0.0, 1.0, 1.0, 0.0, 0.0, 1.0, 1.0, 0.0, 0.0, 1.0, 1.0, 0.0, 0.0, 1.0, 1.0, 0.0, 0.0, 1.0, 1.0, 0.0, 0.0, 1.0, 1.0, 0.0, 0.0, 1.0, 1.0, 0.0, 0.0, 1.0, 1.0, 0.0, 0.0, 1.0, 1.0, 0.0, 0.0, 1.0, 1.0, 0.0, 0.0, 1.0, 1.0, 0.0, 0.0, 1.0, 1.0, 0.0, 0.0, 1.0, 1.0, 0.0, 0.0, 1.0, 1.0, 0.0, 0.0, 1.0, 1.0, 0.0, 0.0, 1.0, 1.0, 0.0, 0.0, 1.0, 1.0, 0.0, 0.0, 1.0, 1.0, 0.0, 0.0, 1.0, 1.0, 0.0, 0.0, 1.0, 1.0, 0.0, 0.0, 1.0, 1.0, 0.0, 0.0, 1.0, 1.0, 0.0, 0.0, 1.0, 1.0, 0.0, 0.0, 1.0, 1.0, 0.0, 0.0, 1.0, 1.0, 0.0, 0.0, 1.0, 1.0, 0.0, 0.0, 1.0, 1.0, 0.0, 0.0, 1.0, 1.0, 0.0, 0.0, 1.0, 1.0, 0.0, 0.0, 1.0, 1.0, 0.0, 0.0, 1.0, 1.0, 0.0, 0.0, 1.0, 1.0, 0.0, 0.0, 1.0, 1.0, 0.0, 0.0, 1.0, 1.0, 0.0, 0.0, 1.0, 1.0, 0.0, 0.0, 1.0, 1.0, 0.0, 0.0, 1.0, 1.0, 0.0, 0.0, 1.0, 1.0, 0.0, 0.0, 1.0, 1.0, 0.0, 0.0, 1.0, 1.0, 0.0, 0.0, 1.0, 1.0, 0.0, 0.0, 1.0, 1.0, 0.0, 0.0, 1.0, 1.0, 0.0, 0.0, 1.0, 1.0, 0.0, 0.0, 1.0, 1.0, 0.0, 0.0, 1.0, 1.0, 0.0, 0.0, 1.0, 1.0, 0.0, 0.0, 1.0, 1.0, 0.0, 0.0, 1.0, 1.0, 0.0, 0.0, 1.0, 1.0, 0.0, 0.0, 1.0, 1.0, 0.0, 0.0, 1.0, 1.0, 0.0, 0.0, 1.0, 1.0, 0.0, 0.0, 1.0, 1.0, 0.0, 0.0, 1.0, 1.0, 0.0, 0.0, 1.0, 1.0, 0.0, 0.0, 1.0, 1.0, 0.0, 0.0, 1.0, 1.0, 0.0, 0.0, 1.0, 1.0, 0.0, 0.0, 1.0, 1.0, 0.0, 0.0, 1.0, 1.0, 0.0, 0.0, 1.0, 1.0, 0.0, 0.0, 1.0, 1.0, 0.0, 0.0, 1.0, 1.0, 0.0, 0.0, 1.0, 1.0, 0.0, 0.0, 1.0, 1.0, 0.0, 0.0, 1.0, 1.0, 0.0, 0.0, 1.0, 1.0, 0.0, 0.0, 1.0, 1.0, 0.0, 0.0, 1.0, 1.0, 0.0, 0.0, 1.0, 1.0, 0.0, 0.0, 1.0, 1.0, 0.0, 0.0, 1.0, 1.0, 0.0, 0.0, 1.0, 1.0, 0.0, 0.0, 1.0, 1.0, 0.0, 0.0, 1.0, 1.0, 0.0, 0.0, 1.0, 1.0, 0.0, 0.0, 1.0, 1.0, 0.0, 0.0, 1.0, 1.0, 0.0, 0.0, 1.0, 1.0, 0.0, 0.0, 1.0, 1.0, 0.0, 0.0, 1.0, 1.0, 0.0, 0.0, 1.0, 1.0, 0.0, 0.0, 1.0, 1.0, 0.0, 0.0, 1.0, 1.0, 0.0, 0.0, 1.0, 1.0, 0.0, 0.0, 1.0, 1.0, 0.0, 0.0, 1.0, 1.0, 0.0, 0.0, 1.0, 1.0, 0.0, 0.0, 1.0, 1.0, 0.0, 0.0, 1.0, 1.0, 0.0, 0.0, 1.0, 1.0, 0.0, 0.0, 1.0, 1.0, 0.0, 0.0, 1.0, 1.0, 0.0, 0.0, 1.0, 1.0, 0.0, 0.0, 1.0, 1.0, 0.0, 0.0, 1.0, 1.0, 0.0, 0.0, 1.0, 1.0, 0.0, 0.0, 1.0, 1.0, 0.0, 0.0, 1.0, 1.0, 0.0, 0.0, 1.0, 1.0, 0.0, 0.0, 1.0, 1.0, 0.0, 0.0, 1.0, 1.0, 0.0, 0.0, 1.0, 1.0, 0.0, 0.0, 1.0, 1.0, 0.0, 0.0, 1.0, 1.0, 0.0, 0.0, 1.0, 1.0, 0.0, 0.0, 1.0, 1.0, 0.0, 0.0, 1.0, 1.0, 0.0, 0.0, 1.0, 1.0, 0.0, 0.0, 1.0, 1.0, 0.0, 0.0, 1.0, 1.0, 0.0, 0.0, 1.0, 1.0, 0.0, 0.0, 1.0, 1.0, 0.0, 0.0, 1.0, 1.0, 0.0, 0.0, 1.0, 1.0, 0.0, 0.0, 1.0, 1.0, 0.0, 0.0, 1.0, 1.0, 0.0, 0.0, 1.0, 1.0, 0.0, 0.0, 1.0, 1.0, 0.0, 0.0, 1.0, 1.0, 0.0, 0.0, 1.0, 1.0, 0.0, 0.0, 1.0, 1.0, 0.0, 0.0, 1.0, 1.0, 0.0, 0.0, 1.0, 1.0, 0.0, 0.0, 1.0, 1.0, 0.0, 0.0, 1.0, 1.0, 0.0, 0.0, 1.0, 1.0, 0.0, 0.0, 1.0, 1.0, 0.0, 0.0, 1.0, 1.0, 0.0, 0.0, 1.0, 1.0, 0.0, 0.0, 1.0, 1.0, 0.0, 0.0, 1.0, 1.0, 0.0, 0.0, 1.0, 1.0, 0.0, 0.0, 1.0, 1.0, 0.0, 0.0, 1.0, 1.0, 0.0, 0.0, 1.0, 1.0, 0.0, 0.0, 1.0, 1.0, 0.0, 0.0, 1.0, 1.0, 0.0, 0.0, 1.0, 1.0, 0.0, 0.0, 1.0, 1.0, 0.0, 0.0, 1.0, 1.0, 0.0, 0.0, 1.0, 1.0, 0.0, 0.0, 1.0, 1.0, 0.0, 0.0, 1.0, 1.0, 0.0, 0.0, 1.0, 1.0, 0.0, 0.0, 1.0, 1.0, 0.0, 0.0, 1.0, 1.0, 0.0, 0.0, 1.0, 1.0, 0.0, 0.0, 1.0, 1.0, 0.0, 0.0, 1.0, 1.0, 0.0, 0.0, 1.0, 1.0, 0.0, 0.0, 1.0, 1.0, 0.0, 0.0, 1.0, 1.0, 0.0, 0.0, 1.0, 1.0, 0.0, 0.0, 1.0, 1.0, 0.0, 0.0, 1.0, 1.0, 0.0, 0.0, 1.0, 1.0, 0.0, 0.0, 1.0, 1.0, 0.0, 0.0, 1.0, 1.0, 0.0, 0.0, 1.0, 1.0, 0.0, 0.0, 1.0, 1.0, 0.0, 0.0, 1.0, 1.0, 0.0, 0.0, 1.0, 1.0, 0.0, 0.0, 1.0, 1.0, 0.0, 0.0, 1.0, 1.0, 0.0, 0.0, 1.0, 1.0, 0.0, 0.0, 1.0, 1.0, 0.0, 0.0, 1.0, 1.0, 0.0, 0.0, 1.0, 1.0, 0.0, 0.0, 1.0, 1.0, 0.0, 0.0, 1.0, 1.0, 0.0, 0.0, 1.0, 1.0, 0.0, 0.0, 1.0, 1.0, 0.0, 0.0, 1.0, 1.0, 0.0, 0.0, 1.0, 1.0, 0.0, 0.0, 1.0, 1.0, 0.0, 0.0, 1.0, 1.0, 0.0, 0.0, 1.0, 1.0, 0.0, 0.0, 1.0, 1.0, 0.0, 0.0, 1.0, 1.0, 0.0, 0.0, 1.0, 1.0, 0.0, 0.0, 1.0, 1.0, 0.0, 0.0, 1.0, 1.0, 0.0, 0.0, 1.0, 1.0, 0.0, 0.0, 1.0, 1.0, 0.0, 0.0, 1.0, 1.0, 0.0, 0.0, 1.0, 1.0, 0.0, 0.0, 1.0])
me_sm_city_highway_sign_billboard_01c_md_001.materials.append(mat_m_city_white)
me_sm_city_highway_sign_billboard_01c_md_001.materials.append(mat_m_city_green)
me_sm_city_highway_sign_billboard_01c_md_001.use_remesh_fix_poles = True
me_sm_city_highway_sign_billboard_01c_md_001.use_remesh_preserve_attributes = False
me_sm_city_highway_sign_billboard_01c_md_001.update()

# ---- objects
ob_sm_city_highway_sign_billboard_01c_mo = bpy.data.objects.new('SM_City_Highway_Sign_Billboard_01c.mo', me_sm_city_highway_sign_billboard_01c_md_001)

# ---- transforms, parenting, visibility, modifiers, constraints
ob_sm_city_highway_sign_billboard_01c_mo.location = (0.0, 0.0, 0.0)

# ---- collection membership
col_collection.objects.link(ob_sm_city_highway_sign_billboard_01c_mo)

# ---- scene / render settings (as saved in the file)
scene.frame_start = 1; scene.frame_end = 250; scene.frame_set(2)
scene.render.engine = 'BLENDER_EEVEE_NEXT'
scene.cycles.sampling_pattern = 'TABULATED_SOBOL'
scene.cycles.use_light_tree = False
scene.view_settings.view_transform = 'Filmic'
bpy.context.view_layer.update()

# ---- added for rendering (the .blend has no active camera and no usable light): camera, sun
cam_auto = bpy.data.cameras.new('AutoCamera')
cam_auto.lens = 50.0
cam_auto.sensor_width = 36.0
cam_auto.clip_end = 1000.0
ob_auto_camera = bpy.data.objects.new('AutoCamera', cam_auto)
scene.collection.objects.link(ob_auto_camera)
ob_auto_camera.location = (3.24125, -3.8895, 2.45305)
ob_auto_camera.rotation_euler = (1.09748, -7.21219e-08, 0.694738)
scene.camera = ob_auto_camera
light_auto_sun = bpy.data.lights.new('AutoSun', 'SUN')
light_auto_sun.energy = 3.0
light_auto_sun.angle = 0.0523599
ob_auto_sun = bpy.data.objects.new('AutoSun', light_auto_sun)
scene.collection.objects.link(ob_auto_sun)
ob_auto_sun.rotation_euler = (0.872665, 0.174533, 0.523599)
bpy.context.view_layer.update()
